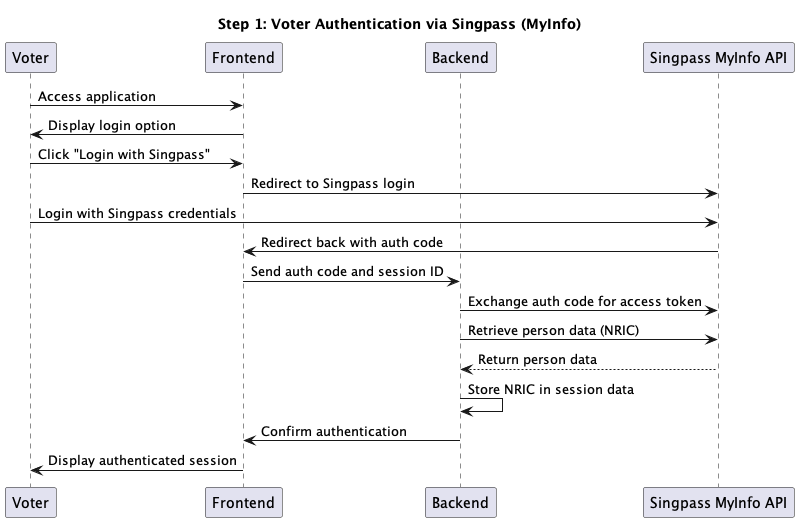

The diagram above was rendered by PlantUML. Its source (embedded in the PNG):
@startuml
title Step 1: Voter Authentication via Singpass (MyInfo)

participant Voter
participant Frontend
participant Backend
participant "Singpass MyInfo API" as MyInfo

Voter -> Frontend: Access application
Frontend -> Voter: Display login option
Voter -> Frontend: Click "Login with Singpass"
Frontend -> MyInfo: Redirect to Singpass login
Voter -> MyInfo: Login with Singpass credentials
MyInfo -> Frontend: Redirect back with auth code
Frontend -> Backend: Send auth code and session ID
Backend -> MyInfo: Exchange auth code for access token
Backend -> MyInfo: Retrieve person data (NRIC)
MyInfo --> Backend: Return person data
Backend -> Backend: Store NRIC in session data
Backend -> Frontend: Confirm authentication
Frontend -> Voter: Display authenticated session

@enduml